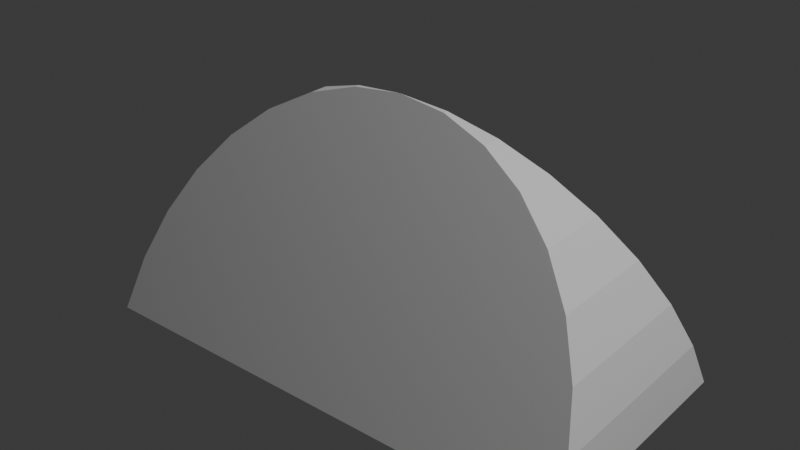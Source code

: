 # Source: purse2.blend  (saved by Blender 4.0.36; exported with 4.5.12 LTS)
import bpy
from mathutils import Matrix  # noqa: F401  (used for matrix-valued properties, if any)

bpy.ops.wm.read_factory_settings(use_empty=True)
scene = bpy.context.scene
scene.name = 'Scene'

# ---- collections
col_collection = bpy.data.collections.new('Collection'); scene.collection.children.link(col_collection)

# ---- world
world_world = bpy.data.worlds.new('World'); scene.world = world_world
world_world.use_nodes = True; world_world.node_tree.nodes.clear()
_N = world_world.node_tree.nodes; _L = world_world.node_tree.links
n0 = _N.new('ShaderNodeOutputWorld'); n0.name = 'World Output'; n0.location = (300, 300)
n1 = _N.new('ShaderNodeBackground'); n1.name = 'Background'; n1.location = (10, 300)
n1.inputs[0].default_value = (0.05088, 0.05088, 0.05088, 1.0)
_L.new(n1.outputs[0], n0.inputs[0])
n0.is_active_output = True
world_world.color = (0.05088, 0.05088, 0.05088)
world_world.use_sun_shadow = False
world_world.sun_shadow_jitter_overblur = 0.0

# ---- lights
light_light = bpy.data.lights.new('Light', 'POINT')
light_light.transmission_factor = 0.0
light_light.use_soft_falloff = False
light_light.energy = 1000.0
light_light.shadow_soft_size = 0.1
light_light.shadow_maximum_resolution = 0.006
light_light.use_absolute_resolution = True

# ---- meshes
me_circle = bpy.data.meshes.new('Circle')
me_circle.from_pydata([(0.9239, 0.8087, 0.3827), (0.9239, 0.1913, 0.3827), (0.9808, 0.09755, 0.1951), (0.9808, 0.9025, 0.1951), (-0.9808, 0.09755, 0.1951), (-0.9808, 0.9025, 0.1951), (-0.9239, 0.8087, 0.3827), (-0.9239, 0.1913, 0.3827), (1.0, 1.49e-08, 5.96e-08), (1.0, 1.0, 2.98e-08), (-0.8315, 0.2778, 0.5556), (-0.8315, 0.7222, 0.5556), (-0.7071, 0.3536, 0.7071), (-0.7071, 0.6464, 0.7071), (-0.5556, 0.4157, 0.8315), (-0.5556, 0.5843, 0.8315), (-0.3827, 0.4619, 0.9239), (-0.3827, 0.5381, 0.9239), (-0.1951, 0.4904, 0.9808), (-0.1951, 0.5096, 0.9808), (-8.882e-16, 0.5, 1.0), (0.1951, 0.4904, 0.9808), (0.1951, 0.5096, 0.9808), (0.3827, 0.4619, 0.9239), (0.3827, 0.5381, 0.9239), (0.5556, 0.4157, 0.8315), (0.5556, 0.5843, 0.8315), (0.7071, 0.3536, 0.7071), (0.7071, 0.6464, 0.7071), (0.8315, 0.2778, 0.5556), (0.8315, 0.7222, 0.5556), (-1.0, 1.49e-08, 2.98e-08), (-1.0, 1.0, 2.98e-08), (-8.882e-16, 0.0, 2.98e-08), (-0.9808, 0.5, 0.1951), (-0.8315, 0.5, 0.5556), (-1.0, 0.5, 2.98e-08), (-0.7071, 0.5, 0.7071), (-0.5556, 0.5, 0.8315), (-0.9239, 0.5, 0.3827), (-0.3827, 0.5, 0.9239), (-0.1951, 0.5, 0.9808), (0.9239, 0.5, 0.3827), (0.1951, 0.5, 0.9808), (0.9808, 0.5, 0.1951), (0.3827, 0.5, 0.9239), (0.8315, 0.5, 0.5556), (0.5556, 0.5, 0.8315), (0.7071, 0.5, 0.7071), (1.0, 0.5, 4.47e-08)], [], [(42, 1, 2, 44), (34, 4, 7, 39), (49, 9, 3, 44), (39, 7, 10, 35), (35, 10, 12, 37), (37, 12, 14, 38), (38, 14, 16, 40), (40, 16, 18, 41), (19, 41, 18, 20), (21, 43, 22, 20), (43, 21, 23, 45), (45, 23, 25, 47), (47, 25, 27, 48), (48, 27, 29, 46), (46, 29, 1, 42), (34, 36, 31, 4), (32, 5, 6, 11, 13, 15, 17, 19, 20, 22, 24, 26, 28, 30, 0, 3, 9), (8, 2, 1, 29, 27, 25, 23, 21, 20, 18, 16, 14, 12, 10, 7, 4, 31, 33), (31, 36, 32, 9, 49, 8, 33), (5, 32, 36, 34), (17, 40, 41, 19), (15, 38, 40, 17), (13, 37, 38, 15), (11, 35, 37, 13), (6, 39, 35, 11), (5, 34, 39, 6), (30, 46, 42, 0), (28, 48, 46, 30), (26, 47, 48, 28), (24, 45, 47, 26), (22, 43, 45, 24), (8, 49, 44, 2), (0, 42, 44, 3)])
_uv = me_circle.uv_layers.new(name='UVMap')
_uv.uv.foreach_set('vector', [0.0, 0.0, 0.0, 0.0, 0.0, 0.0, 0.0, 0.0, 0.0, 0.0, 0.0, 0.0, 0.0, 0.0, 0.0, 0.0, 0.0, 0.0, 0.0, 0.0, 0.0, 0.0, 0.0, 0.0, 0.0, 0.0, 0.0, 0.0, 0.0, 0.0, 0.0, 0.0, 0.0, 0.0, 0.0, 0.0, 0.0, 0.0, 0.0, 0.0, 0.0, 0.0, 0.0, 0.0, 0.0, 0.0, 0.0, 0.0, 0.0, 0.0, 0.0, 0.0, 0.0, 0.0, 0.0, 0.0, 0.0, 0.0, 0.0, 0.0, 0.0, 0.0, 0.0, 0.0, 0.0, 0.0, 0.0, 0.0, 0.0, 0.0, 0.0, 0.0, 0.0, 0.0, 0.0, 0.0, 0.0, 0.0, 0.0, 0.0, 0.0, 0.0, 0.0, 0.0, 0.0, 0.0, 0.0, 0.0, 0.0, 0.0, 0.0, 0.0, 0.0, 0.0, 0.0, 0.0, 0.0, 0.0, 0.0, 0.0, 0.0, 0.0, 0.0, 0.0, 0.0, 0.0, 0.0, 0.0, 0.0, 0.0, 0.0, 0.0, 0.0, 0.0, 0.0, 0.0, 0.0, 0.0, 0.0, 0.0, 0.0, 0.0, 0.0, 0.0, 0.0, 0.0, 0.0, 0.0, 0.0, 0.0, 0.0, 0.0, 0.0, 0.0, 0.0, 0.0, 0.0, 0.0, 0.0, 0.0, 0.0, 0.0, 0.0, 0.0, 0.0, 0.0, 0.0, 0.0, 0.0, 0.0, 0.0, 0.0, 0.0, 0.0, 0.0, 0.0, 0.0, 0.0, 0.0, 0.0, 0.0, 0.0, 0.0, 0.0, 0.0, 0.0, 0.0, 0.0, 0.0, 0.0, 0.0, 0.0, 0.0, 0.0, 0.0, 0.0, 0.0, 0.0, 0.0, 0.0, 0.0, 0.0, 0.0, 0.0, 0.0, 0.0, 0.0, 0.0, 0.0, 0.0, 0.0, 0.0, 0.0, 0.0, 0.0, 0.0, 0.0, 0.0, 0.0, 0.0, 0.0, 0.0, 0.0, 0.0, 0.0, 0.0, 0.0, 0.0, 0.0, 0.0, 0.0, 0.0, 0.0, 0.0, 0.0, 0.0, 0.0, 0.0, 0.0, 0.0, 0.0, 0.0, 0.0, 0.0, 0.0, 0.0, 0.0, 0.0, 0.0, 0.0, 0.0, 0.0, 0.0, 0.0, 0.0, 0.0, 0.0, 0.0, 0.0, 0.0, 0.0, 0.0, 0.0, 0.0, 0.0, 0.0, 0.0, 0.0, 0.0, 0.0, 0.0, 0.0, 0.0, 0.0, 0.0, 0.0, 0.0, 0.0, 0.0, 0.0, 0.0, 0.0, 0.0, 0.0, 0.0, 0.0, 0.0, 0.0, 0.0, 0.0, 0.0, 0.0, 0.0, 0.0, 0.0, 0.0, 0.0, 0.0, 0.0, 0.0, 0.0, 0.0, 0.0, 0.0, 0.0, 0.0, 0.0, 0.0, 0.0, 0.0, 0.0, 0.0, 0.0, 0.0, 0.0, 0.0, 0.0, 0.0, 0.0, 0.0, 0.0, 0.0, 0.0, 0.0, 0.0, 0.0, 0.0, 0.0, 0.0, 0.0, 0.0, 0.0, 0.0, 0.0, 0.0, 0.0, 0.0, 0.0, 0.0, 0.0, 0.0, 0.0, 0.0, 0.0])
_uv.active_render = True
_uv = me_circle.uv_layers.new(name='Unfolded')
_uv.uv.foreach_set('vector', [0.0, 0.0, 0.0, 0.0, 0.0, 0.0, 0.0, 0.0, 0.0, 0.0, 0.0, 0.0, 0.0, 0.0, 0.0, 0.0, 0.0, 0.0, 0.0, 0.0, 0.0, 0.0, 0.0, 0.0, 0.0, 0.0, 0.0, 0.0, 0.0, 0.0, 0.0, 0.0, 0.0, 0.0, 0.0, 0.0, 0.0, 0.0, 0.0, 0.0, 0.0, 0.0, 0.0, 0.0, 0.0, 0.0, 0.0, 0.0, 0.0, 0.0, 0.0, 0.0, 0.0, 0.0, 0.0, 0.0, 0.0, 0.0, 0.0, 0.0, 0.0, 0.0, 0.0, 0.0, 0.0, 0.0, 0.0, 0.0, 0.0, 0.0, 0.0, 0.0, 0.0, 0.0, 0.0, 0.0, 0.0, 0.0, 0.0, 0.0, 0.0, 0.0, 0.0, 0.0, 0.0, 0.0, 0.0, 0.0, 0.0, 0.0, 0.0, 0.0, 0.0, 0.0, 0.0, 0.0, 0.0, 0.0, 0.0, 0.0, 0.0, 0.0, 0.0, 0.0, 0.0, 0.0, 0.0, 0.0, 0.0, 0.0, 0.0, 0.0, 0.0, 0.0, 0.0, 0.0, 0.0, 0.0, 0.0, 0.0, 0.0, 0.0, 0.0, 0.0, 0.0, 0.0, 0.0, 0.0, 0.0, 0.0, 0.0, 0.0, 0.0, 0.0, 0.0, 0.0, 0.0, 0.0, 0.0, 0.0, 0.0, 0.0, 0.0, 0.0, 0.0, 0.0, 0.0, 0.0, 0.0, 0.0, 0.0, 0.0, 0.0, 0.0, 0.0, 0.0, 0.0, 0.0, 0.0, 0.0, 0.0, 0.0, 0.0, 0.0, 0.0, 0.0, 0.0, 0.0, 0.0, 0.0, 0.0, 0.0, 0.0, 0.0, 0.0, 0.0, 0.0, 0.0, 0.0, 0.0, 0.0, 0.0, 0.0, 0.0, 0.0, 0.0, 0.0, 0.0, 0.0, 0.0, 0.0, 0.0, 0.0, 0.0, 0.0, 0.0, 0.0, 0.0, 0.0, 0.0, 0.0, 0.0, 0.0, 0.0, 0.0, 0.0, 0.0, 0.0, 0.0, 0.0, 0.0, 0.0, 0.0, 0.0, 0.0, 0.0, 0.0, 0.0, 0.0, 0.0, 0.0, 0.0, 0.0, 0.0, 0.0, 0.0, 0.0, 0.0, 0.0, 0.0, 0.0, 0.0, 0.0, 0.0, 0.0, 0.0, 0.0, 0.0, 0.0, 0.0, 0.0, 0.0, 0.0, 0.0, 0.0, 0.0, 0.0, 0.0, 0.0, 0.0, 0.0, 0.0, 0.0, 0.0, 0.0, 0.0, 0.0, 0.0, 0.0, 0.0, 0.0, 0.0, 0.0, 0.0, 0.0, 0.0, 0.0, 0.0, 0.0, 0.0, 0.0, 0.0, 0.0, 0.0, 0.0, 0.0, 0.0, 0.0, 0.0, 0.0, 0.0, 0.0, 0.0, 0.0, 0.0, 0.0, 0.0, 0.0, 0.0, 0.0, 0.0, 0.0, 0.0, 0.0, 0.0, 0.0, 0.0, 0.0, 0.0, 0.0, 0.0, 0.0, 0.0, 0.0, 0.0, 0.0, 0.0, 0.0, 0.0, 0.0, 0.0, 0.0, 0.0, 0.0, 0.0, 0.0, 0.0, 0.0, 0.0, 0.0, 0.0, 0.0, 0.0, 0.0])
me_circle.update()

# ---- objects
ob_light = bpy.data.objects.new('Light', light_light)
ob_circle = bpy.data.objects.new('Circle', me_circle)

# ---- transforms, parenting, visibility, modifiers, constraints
ob_light.location = (4.076, 1.005, 5.904)
ob_light.rotation_euler = (0.6503, 0.05522, 1.866)
ob_light.lock_rotations_4d = False
ob_light.empty_display_type = 'ARROWS'
ob_light.color = (0.0, 0.0, 0.0, 0.0)
ob_light.lineart.crease_threshold = 0.0
ob_circle.location = (0.0, 0.0, 0.0)

# ---- collection membership
col_collection.objects.link(ob_light)
col_collection.objects.link(ob_circle)

# ---- scene / render settings (as saved in the file)
scene.frame_start = 1; scene.frame_end = 250; scene.frame_set(1)
scene.render.engine = 'BLENDER_EEVEE_NEXT'
scene.cycles.sampling_pattern = 'TABULATED_SOBOL'
bpy.context.view_layer.update()

# ---- added for rendering (the .blend has no active camera): camera
cam_auto = bpy.data.cameras.new('AutoCamera')
cam_auto.lens = 50.0
cam_auto.sensor_width = 36.0
cam_auto.clip_end = 1000.0
ob_auto_camera = bpy.data.objects.new('AutoCamera', cam_auto)
scene.collection.objects.link(ob_auto_camera)
ob_auto_camera.location = (2.26633, -2.21959, 2.31306)
ob_auto_camera.rotation_euler = (1.09748, -7.21219e-08, 0.694738)
scene.camera = ob_auto_camera
bpy.context.view_layer.update()
